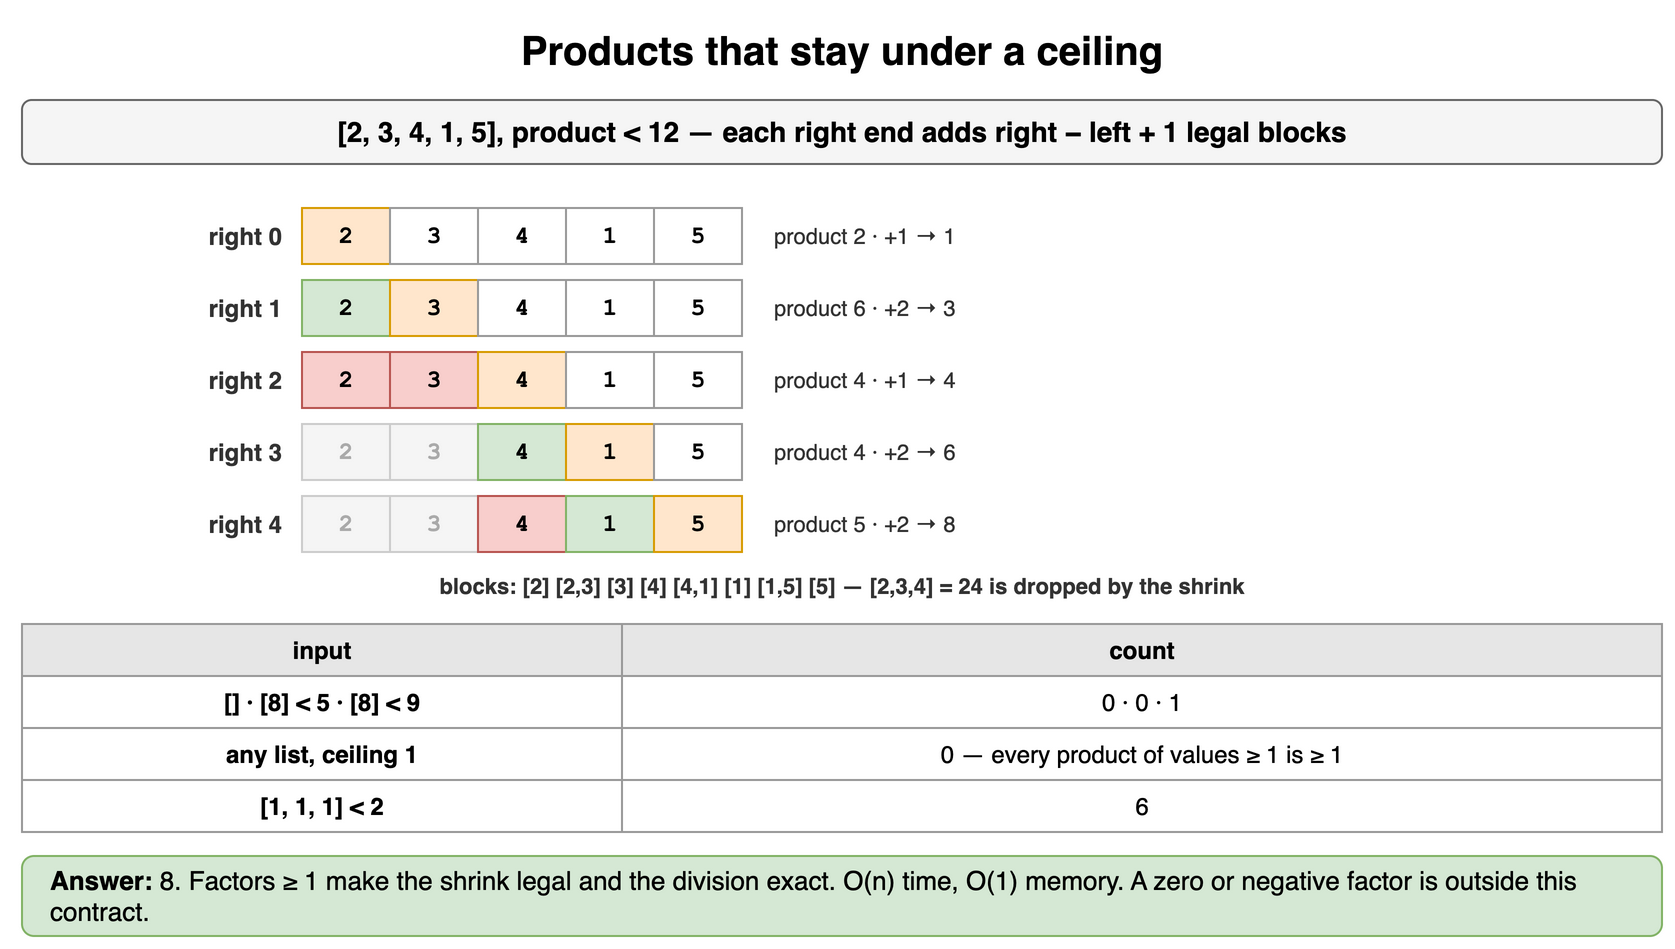

The diagram above was exported from draw.io. Its source (the exported page's mxGraphModel, read from the mxfile embedded in the PNG):
<mxGraphModel dx="900" dy="482" grid="1" gridSize="10" guides="1" tooltips="1" connect="1" arrows="1" fold="1" page="1" pageScale="1" pageWidth="900" pageHeight="482" math="0" shadow="0">
  <root>
    <mxCell id="0" />
    <mxCell id="1" parent="0" />
    <mxCell id="x31" value="Products that stay under a ceiling" style="text;html=1;align=center;verticalAlign=middle;whiteSpace=wrap;fontSize=20;fontStyle=1;" vertex="1" parent="1">
      <mxGeometry x="40" y="10" width="820" height="30" as="geometry" />
    </mxCell>
    <mxCell id="x32" value="[2, 3, 4, 1, 5], product &lt; 12 — each right end adds right − left + 1 legal blocks" style="rounded=1;whiteSpace=wrap;html=1;fillColor=#f5f5f5;strokeColor=#666666;fontStyle=1;fontSize=14;" vertex="1" parent="1">
      <mxGeometry x="40" y="50" width="820" height="32" as="geometry" />
    </mxCell>
    <mxCell id="x33" value="2" style="rounded=0;whiteSpace=wrap;html=1;fontFamily=Courier New;fontStyle=1;fontSize=13;fillColor=#ffe6cc;strokeColor=#d79b00;fontSize=12;" vertex="1" parent="1">
      <mxGeometry x="180" y="104" width="44" height="28" as="geometry" />
    </mxCell>
    <mxCell id="x34" value="3" style="rounded=0;whiteSpace=wrap;html=1;fontFamily=Courier New;fontStyle=1;fontSize=13;fillColor=#ffffff;strokeColor=#999999;fontSize=12;" vertex="1" parent="1">
      <mxGeometry x="224" y="104" width="44" height="28" as="geometry" />
    </mxCell>
    <mxCell id="x35" value="4" style="rounded=0;whiteSpace=wrap;html=1;fontFamily=Courier New;fontStyle=1;fontSize=13;fillColor=#ffffff;strokeColor=#999999;fontSize=12;" vertex="1" parent="1">
      <mxGeometry x="268" y="104" width="44" height="28" as="geometry" />
    </mxCell>
    <mxCell id="x36" value="1" style="rounded=0;whiteSpace=wrap;html=1;fontFamily=Courier New;fontStyle=1;fontSize=13;fillColor=#ffffff;strokeColor=#999999;fontSize=12;" vertex="1" parent="1">
      <mxGeometry x="312" y="104" width="44" height="28" as="geometry" />
    </mxCell>
    <mxCell id="x37" value="5" style="rounded=0;whiteSpace=wrap;html=1;fontFamily=Courier New;fontStyle=1;fontSize=13;fillColor=#ffffff;strokeColor=#999999;fontSize=12;" vertex="1" parent="1">
      <mxGeometry x="356" y="104" width="44" height="28" as="geometry" />
    </mxCell>
    <mxCell id="x38" value="right 0" style="text;html=1;whiteSpace=wrap;fontSize=11;align=right;verticalAlign=middle;fontSize=12;fontColor=#333333;fontStyle=1;" vertex="1" parent="1">
      <mxGeometry x="62" y="104" width="110" height="28" as="geometry" />
    </mxCell>
    <mxCell id="x39" value="product 2 · +1 → 1" style="text;html=1;whiteSpace=wrap;fontSize=11;align=left;verticalAlign=middle;fontSize=11;fontColor=#333333;" vertex="1" parent="1">
      <mxGeometry x="414" y="104" width="446" height="28" as="geometry" />
    </mxCell>
    <mxCell id="x310" value="2" style="rounded=0;whiteSpace=wrap;html=1;fontFamily=Courier New;fontStyle=1;fontSize=13;fillColor=#d5e8d4;strokeColor=#82b366;fontSize=12;" vertex="1" parent="1">
      <mxGeometry x="180" y="140" width="44" height="28" as="geometry" />
    </mxCell>
    <mxCell id="x311" value="3" style="rounded=0;whiteSpace=wrap;html=1;fontFamily=Courier New;fontStyle=1;fontSize=13;fillColor=#ffe6cc;strokeColor=#d79b00;fontSize=12;" vertex="1" parent="1">
      <mxGeometry x="224" y="140" width="44" height="28" as="geometry" />
    </mxCell>
    <mxCell id="x312" value="4" style="rounded=0;whiteSpace=wrap;html=1;fontFamily=Courier New;fontStyle=1;fontSize=13;fillColor=#ffffff;strokeColor=#999999;fontSize=12;" vertex="1" parent="1">
      <mxGeometry x="268" y="140" width="44" height="28" as="geometry" />
    </mxCell>
    <mxCell id="x313" value="1" style="rounded=0;whiteSpace=wrap;html=1;fontFamily=Courier New;fontStyle=1;fontSize=13;fillColor=#ffffff;strokeColor=#999999;fontSize=12;" vertex="1" parent="1">
      <mxGeometry x="312" y="140" width="44" height="28" as="geometry" />
    </mxCell>
    <mxCell id="x314" value="5" style="rounded=0;whiteSpace=wrap;html=1;fontFamily=Courier New;fontStyle=1;fontSize=13;fillColor=#ffffff;strokeColor=#999999;fontSize=12;" vertex="1" parent="1">
      <mxGeometry x="356" y="140" width="44" height="28" as="geometry" />
    </mxCell>
    <mxCell id="x315" value="right 1" style="text;html=1;whiteSpace=wrap;fontSize=11;align=right;verticalAlign=middle;fontSize=12;fontColor=#333333;fontStyle=1;" vertex="1" parent="1">
      <mxGeometry x="62" y="140" width="110" height="28" as="geometry" />
    </mxCell>
    <mxCell id="x316" value="product 6 · +2 → 3" style="text;html=1;whiteSpace=wrap;fontSize=11;align=left;verticalAlign=middle;fontSize=11;fontColor=#333333;" vertex="1" parent="1">
      <mxGeometry x="414" y="140" width="446" height="28" as="geometry" />
    </mxCell>
    <mxCell id="x317" value="2" style="rounded=0;whiteSpace=wrap;html=1;fontFamily=Courier New;fontStyle=1;fontSize=13;fillColor=#f8cecc;strokeColor=#b85450;fontSize=12;" vertex="1" parent="1">
      <mxGeometry x="180" y="176" width="44" height="28" as="geometry" />
    </mxCell>
    <mxCell id="x318" value="3" style="rounded=0;whiteSpace=wrap;html=1;fontFamily=Courier New;fontStyle=1;fontSize=13;fillColor=#f8cecc;strokeColor=#b85450;fontSize=12;" vertex="1" parent="1">
      <mxGeometry x="224" y="176" width="44" height="28" as="geometry" />
    </mxCell>
    <mxCell id="x319" value="4" style="rounded=0;whiteSpace=wrap;html=1;fontFamily=Courier New;fontStyle=1;fontSize=13;fillColor=#ffe6cc;strokeColor=#d79b00;fontSize=12;" vertex="1" parent="1">
      <mxGeometry x="268" y="176" width="44" height="28" as="geometry" />
    </mxCell>
    <mxCell id="x320" value="1" style="rounded=0;whiteSpace=wrap;html=1;fontFamily=Courier New;fontStyle=1;fontSize=13;fillColor=#ffffff;strokeColor=#999999;fontSize=12;" vertex="1" parent="1">
      <mxGeometry x="312" y="176" width="44" height="28" as="geometry" />
    </mxCell>
    <mxCell id="x321" value="5" style="rounded=0;whiteSpace=wrap;html=1;fontFamily=Courier New;fontStyle=1;fontSize=13;fillColor=#ffffff;strokeColor=#999999;fontSize=12;" vertex="1" parent="1">
      <mxGeometry x="356" y="176" width="44" height="28" as="geometry" />
    </mxCell>
    <mxCell id="x322" value="right 2" style="text;html=1;whiteSpace=wrap;fontSize=11;align=right;verticalAlign=middle;fontSize=12;fontColor=#333333;fontStyle=1;" vertex="1" parent="1">
      <mxGeometry x="62" y="176" width="110" height="28" as="geometry" />
    </mxCell>
    <mxCell id="x323" value="product 4 · +1 → 4" style="text;html=1;whiteSpace=wrap;fontSize=11;align=left;verticalAlign=middle;fontSize=11;fontColor=#333333;" vertex="1" parent="1">
      <mxGeometry x="414" y="176" width="446" height="28" as="geometry" />
    </mxCell>
    <mxCell id="x324" value="2" style="rounded=0;whiteSpace=wrap;html=1;fontFamily=Courier New;fontStyle=1;fontSize=13;fillColor=#f5f5f5;strokeColor=#cccccc;fontSize=12;fontColor=#aaaaaa;" vertex="1" parent="1">
      <mxGeometry x="180" y="212" width="44" height="28" as="geometry" />
    </mxCell>
    <mxCell id="x325" value="3" style="rounded=0;whiteSpace=wrap;html=1;fontFamily=Courier New;fontStyle=1;fontSize=13;fillColor=#f5f5f5;strokeColor=#cccccc;fontSize=12;fontColor=#aaaaaa;" vertex="1" parent="1">
      <mxGeometry x="224" y="212" width="44" height="28" as="geometry" />
    </mxCell>
    <mxCell id="x326" value="4" style="rounded=0;whiteSpace=wrap;html=1;fontFamily=Courier New;fontStyle=1;fontSize=13;fillColor=#d5e8d4;strokeColor=#82b366;fontSize=12;" vertex="1" parent="1">
      <mxGeometry x="268" y="212" width="44" height="28" as="geometry" />
    </mxCell>
    <mxCell id="x327" value="1" style="rounded=0;whiteSpace=wrap;html=1;fontFamily=Courier New;fontStyle=1;fontSize=13;fillColor=#ffe6cc;strokeColor=#d79b00;fontSize=12;" vertex="1" parent="1">
      <mxGeometry x="312" y="212" width="44" height="28" as="geometry" />
    </mxCell>
    <mxCell id="x328" value="5" style="rounded=0;whiteSpace=wrap;html=1;fontFamily=Courier New;fontStyle=1;fontSize=13;fillColor=#ffffff;strokeColor=#999999;fontSize=12;" vertex="1" parent="1">
      <mxGeometry x="356" y="212" width="44" height="28" as="geometry" />
    </mxCell>
    <mxCell id="x329" value="right 3" style="text;html=1;whiteSpace=wrap;fontSize=11;align=right;verticalAlign=middle;fontSize=12;fontColor=#333333;fontStyle=1;" vertex="1" parent="1">
      <mxGeometry x="62" y="212" width="110" height="28" as="geometry" />
    </mxCell>
    <mxCell id="x330" value="product 4 · +2 → 6" style="text;html=1;whiteSpace=wrap;fontSize=11;align=left;verticalAlign=middle;fontSize=11;fontColor=#333333;" vertex="1" parent="1">
      <mxGeometry x="414" y="212" width="446" height="28" as="geometry" />
    </mxCell>
    <mxCell id="x331" value="2" style="rounded=0;whiteSpace=wrap;html=1;fontFamily=Courier New;fontStyle=1;fontSize=13;fillColor=#f5f5f5;strokeColor=#cccccc;fontSize=12;fontColor=#aaaaaa;" vertex="1" parent="1">
      <mxGeometry x="180" y="248" width="44" height="28" as="geometry" />
    </mxCell>
    <mxCell id="x332" value="3" style="rounded=0;whiteSpace=wrap;html=1;fontFamily=Courier New;fontStyle=1;fontSize=13;fillColor=#f5f5f5;strokeColor=#cccccc;fontSize=12;fontColor=#aaaaaa;" vertex="1" parent="1">
      <mxGeometry x="224" y="248" width="44" height="28" as="geometry" />
    </mxCell>
    <mxCell id="x333" value="4" style="rounded=0;whiteSpace=wrap;html=1;fontFamily=Courier New;fontStyle=1;fontSize=13;fillColor=#f8cecc;strokeColor=#b85450;fontSize=12;" vertex="1" parent="1">
      <mxGeometry x="268" y="248" width="44" height="28" as="geometry" />
    </mxCell>
    <mxCell id="x334" value="1" style="rounded=0;whiteSpace=wrap;html=1;fontFamily=Courier New;fontStyle=1;fontSize=13;fillColor=#d5e8d4;strokeColor=#82b366;fontSize=12;" vertex="1" parent="1">
      <mxGeometry x="312" y="248" width="44" height="28" as="geometry" />
    </mxCell>
    <mxCell id="x335" value="5" style="rounded=0;whiteSpace=wrap;html=1;fontFamily=Courier New;fontStyle=1;fontSize=13;fillColor=#ffe6cc;strokeColor=#d79b00;fontSize=12;" vertex="1" parent="1">
      <mxGeometry x="356" y="248" width="44" height="28" as="geometry" />
    </mxCell>
    <mxCell id="x336" value="right 4" style="text;html=1;whiteSpace=wrap;fontSize=11;align=right;verticalAlign=middle;fontSize=12;fontColor=#333333;fontStyle=1;" vertex="1" parent="1">
      <mxGeometry x="62" y="248" width="110" height="28" as="geometry" />
    </mxCell>
    <mxCell id="x337" value="product 5 · +2 → 8" style="text;html=1;whiteSpace=wrap;fontSize=11;align=left;verticalAlign=middle;fontSize=11;fontColor=#333333;" vertex="1" parent="1">
      <mxGeometry x="414" y="248" width="446" height="28" as="geometry" />
    </mxCell>
    <mxCell id="x338" value="blocks: [2] [2,3] [3] [4] [4,1] [1] [1,5] [5] — [2,3,4] = 24 is dropped by the shrink" style="text;html=1;whiteSpace=wrap;fontSize=11;align=center;verticalAlign=middle;fontSize=11;fontColor=#333333;fontStyle=1;" vertex="1" parent="1">
      <mxGeometry x="40" y="284" width="820" height="18" as="geometry" />
    </mxCell>
    <mxCell id="x339" value="input" style="whiteSpace=wrap;html=1;fillColor=#e6e6e6;strokeColor=#999999;fontStyle=1;fontSize=12;" vertex="1" parent="1">
      <mxGeometry x="40" y="312" width="300" height="26" as="geometry" />
    </mxCell>
    <mxCell id="x340" value="count" style="whiteSpace=wrap;html=1;fillColor=#e6e6e6;strokeColor=#999999;fontStyle=1;fontSize=12;" vertex="1" parent="1">
      <mxGeometry x="340" y="312" width="520" height="26" as="geometry" />
    </mxCell>
    <mxCell id="x341" value="[] · [8] &lt; 5 · [8] &lt; 9" style="whiteSpace=wrap;html=1;strokeColor=#999999;fontSize=12;fillColor=#ffffff;fontStyle=1;" vertex="1" parent="1">
      <mxGeometry x="40" y="338" width="300" height="26" as="geometry" />
    </mxCell>
    <mxCell id="x342" value="0 · 0 · 1" style="whiteSpace=wrap;html=1;strokeColor=#999999;fontSize=12;fillColor=#ffffff;" vertex="1" parent="1">
      <mxGeometry x="340" y="338" width="520" height="26" as="geometry" />
    </mxCell>
    <mxCell id="x343" value="any list, ceiling 1" style="whiteSpace=wrap;html=1;strokeColor=#999999;fontSize=12;fillColor=#ffffff;fontStyle=1;" vertex="1" parent="1">
      <mxGeometry x="40" y="364" width="300" height="26" as="geometry" />
    </mxCell>
    <mxCell id="x344" value="0 — every product of values ≥ 1 is ≥ 1" style="whiteSpace=wrap;html=1;strokeColor=#999999;fontSize=12;fillColor=#ffffff;" vertex="1" parent="1">
      <mxGeometry x="340" y="364" width="520" height="26" as="geometry" />
    </mxCell>
    <mxCell id="x345" value="[1, 1, 1] &lt; 2" style="whiteSpace=wrap;html=1;strokeColor=#999999;fontSize=12;fillColor=#ffffff;fontStyle=1;" vertex="1" parent="1">
      <mxGeometry x="40" y="390" width="300" height="26" as="geometry" />
    </mxCell>
    <mxCell id="x346" value="6" style="whiteSpace=wrap;html=1;strokeColor=#999999;fontSize=12;fillColor=#ffffff;" vertex="1" parent="1">
      <mxGeometry x="340" y="390" width="520" height="26" as="geometry" />
    </mxCell>
    <mxCell id="x347" value="&lt;b&gt;Answer:&lt;/b&gt; 8. Factors ≥ 1 make the shrink legal and the division exact. O(n) time, O(1) memory. A zero or negative factor is outside this contract." style="rounded=1;whiteSpace=wrap;html=1;fillColor=#d5e8d4;strokeColor=#82b366;fontSize=13;align=left;spacingLeft=12;" vertex="1" parent="1">
      <mxGeometry x="40" y="428" width="820" height="40" as="geometry" />
    </mxCell>
  </root>
</mxGraphModel>